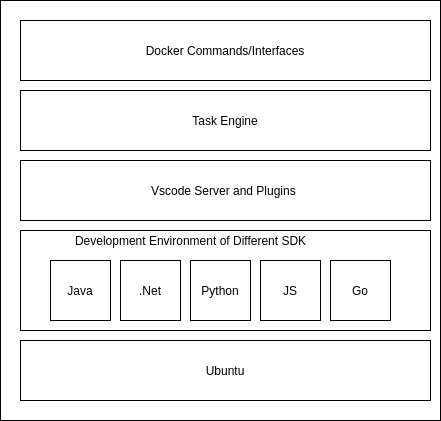

The diagram above was exported from draw.io. Its source (the exported page's mxGraphModel, read from the mxfile embedded in the PNG):
<mxGraphModel dx="1284" dy="816" grid="1" gridSize="10" guides="1" tooltips="1" connect="1" arrows="1" fold="1" page="1" pageScale="1" pageWidth="850" pageHeight="1100" math="0" shadow="0">
  <root>
    <mxCell id="0" />
    <mxCell id="1" parent="0" />
    <mxCell id="4" value="" style="rounded=0;whiteSpace=wrap;html=1;" vertex="1" parent="1">
      <mxGeometry x="110" y="170" width="440" height="420" as="geometry" />
    </mxCell>
    <mxCell id="5" value="Ubuntu" style="rounded=0;whiteSpace=wrap;html=1;" vertex="1" parent="1">
      <mxGeometry x="130" y="510" width="410" height="60" as="geometry" />
    </mxCell>
    <mxCell id="6" value="Java" style="rounded=0;whiteSpace=wrap;html=1;" vertex="1" parent="1">
      <mxGeometry x="160" y="430" width="60" height="60" as="geometry" />
    </mxCell>
    <mxCell id="7" value=".Net" style="rounded=0;whiteSpace=wrap;html=1;" vertex="1" parent="1">
      <mxGeometry x="230" y="430" width="60" height="60" as="geometry" />
    </mxCell>
    <mxCell id="9" value="Python" style="rounded=0;whiteSpace=wrap;html=1;" vertex="1" parent="1">
      <mxGeometry x="300" y="430" width="60" height="60" as="geometry" />
    </mxCell>
    <mxCell id="11" value="JS" style="rounded=0;whiteSpace=wrap;html=1;" vertex="1" parent="1">
      <mxGeometry x="370" y="430" width="60" height="60" as="geometry" />
    </mxCell>
    <mxCell id="12" value="" style="rounded=0;whiteSpace=wrap;html=1;fillColor=none;" vertex="1" parent="1">
      <mxGeometry x="130" y="400" width="410" height="100" as="geometry" />
    </mxCell>
    <mxCell id="14" value="Development Environment of Different SDK" style="text;html=1;align=center;verticalAlign=middle;resizable=0;points=[];autosize=1;strokeColor=none;fillColor=none;" vertex="1" parent="1">
      <mxGeometry x="175" y="400" width="250" height="20" as="geometry" />
    </mxCell>
    <mxCell id="18" value="Go" style="rounded=0;whiteSpace=wrap;html=1;fillColor=none;" vertex="1" parent="1">
      <mxGeometry x="440" y="430" width="60" height="60" as="geometry" />
    </mxCell>
    <mxCell id="19" value="Vscode Server and Plugins&amp;nbsp;" style="rounded=0;whiteSpace=wrap;html=1;fillColor=none;" vertex="1" parent="1">
      <mxGeometry x="130" y="330" width="410" height="60" as="geometry" />
    </mxCell>
    <mxCell id="20" value="Task Engine" style="rounded=0;whiteSpace=wrap;html=1;fillColor=none;" vertex="1" parent="1">
      <mxGeometry x="130" y="260" width="410" height="60" as="geometry" />
    </mxCell>
    <mxCell id="21" value="Docker Commands/Interfaces" style="rounded=0;whiteSpace=wrap;html=1;fillColor=none;" vertex="1" parent="1">
      <mxGeometry x="130" y="190" width="410" height="60" as="geometry" />
    </mxCell>
  </root>
</mxGraphModel>